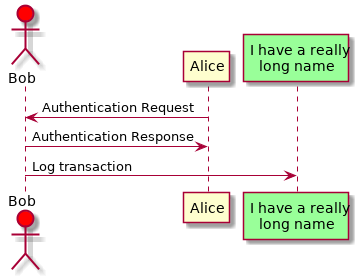

The diagram above was rendered by PlantUML. Its source (embedded in the PNG):
@startuml

actor Bob #red
participant Alice
participant "I have a really\nlong name" as L #99FF99

Alice->Bob : Authentication Request
Bob->Alice: Authentication Response
Bob->L : Log transaction
@enduml